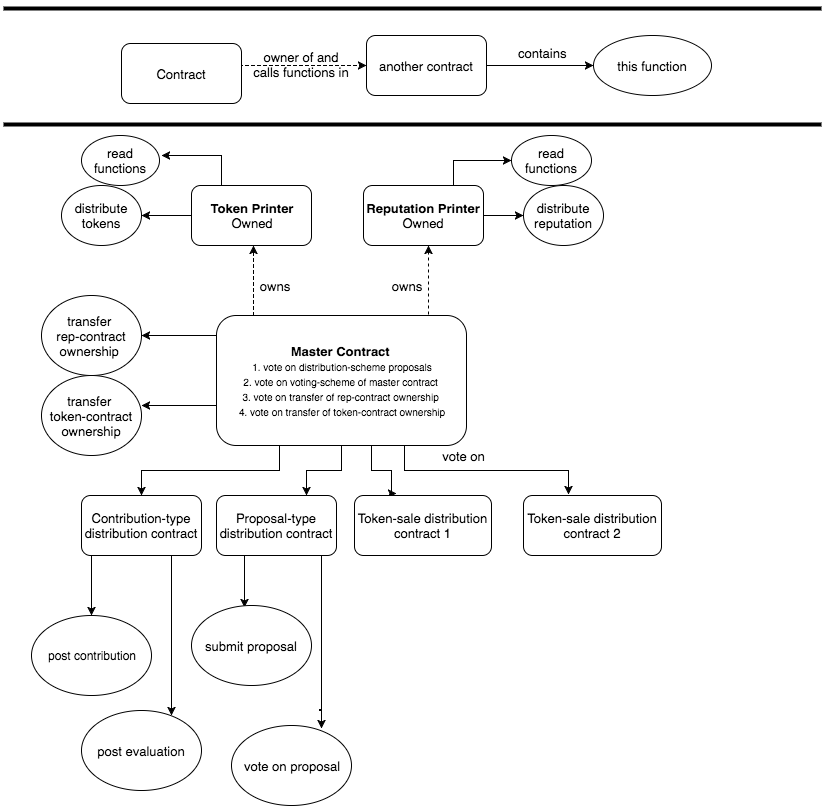

The diagram above was exported from draw.io. Its source (the exported page's mxGraphModel, read from the mxfile embedded in the PNG):
<mxGraphModel dx="853" dy="1677" grid="1" gridSize="10" guides="1" tooltips="1" connect="1" arrows="1" fold="1" page="1" pageScale="1" pageWidth="826" pageHeight="1169" math="0" shadow="0">
  <root>
    <mxCell id="0" />
    <mxCell id="1" parent="0" />
    <mxCell id="2607c37123924801-1" value="&lt;b&gt;Token&amp;nbsp;&lt;/b&gt;&lt;span&gt;&lt;b&gt;Printer&lt;/b&gt;&lt;/span&gt;&lt;div&gt;&lt;span&gt;Owned&lt;/span&gt;&lt;br&gt;&lt;/div&gt;" style="rounded=1;whiteSpace=wrap;html=1;shadow=0;fillColor=#FFFFFF;fontSize=13;" vertex="1" parent="1">
      <mxGeometry x="190" y="60" width="120" height="60" as="geometry" />
    </mxCell>
    <mxCell id="353248bea3c65a8-17" style="edgeStyle=orthogonalEdgeStyle;rounded=0;html=1;exitX=0.25;exitY=1;entryX=0.5;entryY=0;shadow=0;jettySize=auto;orthogonalLoop=1;fontSize=13;dashed=1;dashPattern=1 1;" edge="1" parent="1" source="2607c37123924801-5" target="353248bea3c65a8-5">
      <mxGeometry relative="1" as="geometry" />
    </mxCell>
    <mxCell id="353248bea3c65a8-18" style="edgeStyle=orthogonalEdgeStyle;rounded=0;html=1;exitX=0.5;exitY=1;entryX=0.75;entryY=0;shadow=0;dashed=1;dashPattern=1 1;jettySize=auto;orthogonalLoop=1;fontSize=13;" edge="1" parent="1" source="2607c37123924801-5" target="353248bea3c65a8-6">
      <mxGeometry relative="1" as="geometry" />
    </mxCell>
    <mxCell id="353248bea3c65a8-19" style="edgeStyle=orthogonalEdgeStyle;rounded=0;html=1;exitX=0.75;exitY=1;entryX=0.308;entryY=-0.033;shadow=0;dashed=1;dashPattern=1 1;jettySize=auto;orthogonalLoop=1;fontSize=13;entryPerimeter=0;" edge="1" parent="1" source="2607c37123924801-5" target="353248bea3c65a8-7">
      <mxGeometry relative="1" as="geometry">
        <Array as="points">
          <mxPoint x="370" y="320" />
          <mxPoint x="370" y="345" />
          <mxPoint x="390" y="345" />
        </Array>
      </mxGeometry>
    </mxCell>
    <mxCell id="353248bea3c65a8-21" style="edgeStyle=orthogonalEdgeStyle;rounded=0;html=1;exitX=0.75;exitY=1;entryX=0.325;entryY=-0.017;entryPerimeter=0;shadow=0;dashed=1;dashPattern=1 1;jettySize=auto;orthogonalLoop=1;fontSize=13;" edge="1" parent="1" source="2607c37123924801-5" target="353248bea3c65a8-8">
      <mxGeometry relative="1" as="geometry" />
    </mxCell>
    <mxCell id="2607c37123924801-5" value="&lt;b&gt;Master&amp;nbsp;&lt;span&gt;Contract&amp;nbsp;&lt;/span&gt;&lt;/b&gt;&lt;div&gt;&lt;span&gt;&lt;font style=&quot;font-size: 10px&quot;&gt;1. vote on distribution-scheme proposals&lt;/font&gt;&lt;/span&gt;&lt;/div&gt;&lt;div&gt;&lt;span&gt;&lt;font style=&quot;font-size: 10px&quot;&gt;2. vote on voting-scheme of master contract&amp;nbsp;&lt;/font&gt;&lt;/span&gt;&lt;/div&gt;&lt;div&gt;&lt;span&gt;&lt;font style=&quot;font-size: 10px&quot;&gt;3. vote on transfer of rep-contract ownership&amp;nbsp;&lt;/font&gt;&lt;/span&gt;&lt;/div&gt;&lt;div&gt;&lt;span&gt;&lt;font style=&quot;font-size: 10px&quot;&gt;4. vote on transfer of token-contract ownership&lt;/font&gt;&lt;/span&gt;&lt;/div&gt;" style="rounded=1;whiteSpace=wrap;html=1;shadow=0;fillColor=#FFFFFF;fontSize=13;" vertex="1" parent="1">
      <mxGeometry x="215" y="190" width="250" height="130" as="geometry" />
    </mxCell>
    <mxCell id="2607c37123924801-7" value="" style="edgeStyle=orthogonalEdgeStyle;rounded=0;html=1;shadow=0;jettySize=auto;orthogonalLoop=1;fontSize=13;entryX=0.5;entryY=1;dashed=1;" edge="1" parent="1">
      <mxGeometry relative="1" as="geometry">
        <mxPoint x="252" y="190" as="sourcePoint" />
        <mxPoint x="252" y="120" as="targetPoint" />
        <Array as="points">
          <mxPoint x="252" y="140" />
          <mxPoint x="252" y="140" />
        </Array>
      </mxGeometry>
    </mxCell>
    <mxCell id="2607c37123924801-4" value="&lt;b&gt;Reputation Printer&lt;/b&gt;&lt;div&gt;Owned&lt;/div&gt;" style="rounded=1;whiteSpace=wrap;html=1;shadow=0;fillColor=#FFFFFF;fontSize=13;" vertex="1" parent="1">
      <mxGeometry x="362" y="60" width="120" height="60" as="geometry" />
    </mxCell>
    <mxCell id="2607c37123924801-8" style="edgeStyle=orthogonalEdgeStyle;rounded=0;html=1;shadow=0;jettySize=auto;orthogonalLoop=1;fontSize=13;dashed=1;exitX=0.848;exitY=-0.011;exitPerimeter=0;" edge="1" parent="1" source="2607c37123924801-5">
      <mxGeometry relative="1" as="geometry">
        <mxPoint x="400" y="190" as="sourcePoint" />
        <Array as="points">
          <mxPoint x="427" y="120" />
        </Array>
        <mxPoint x="427" y="120" as="targetPoint" />
      </mxGeometry>
    </mxCell>
    <mxCell id="2607c37123924801-12" value="distribute reputation" style="ellipse;whiteSpace=wrap;html=1;shadow=0;fillColor=#FFFFFF;fontSize=13;" vertex="1" parent="1">
      <mxGeometry x="522" y="60" width="80" height="60" as="geometry" />
    </mxCell>
    <mxCell id="2607c37123924801-13" style="edgeStyle=orthogonalEdgeStyle;rounded=0;html=1;exitX=1;exitY=0.5;entryX=0;entryY=0.5;shadow=0;jettySize=auto;orthogonalLoop=1;fontSize=13;" edge="1" parent="1" source="2607c37123924801-4" target="2607c37123924801-12">
      <mxGeometry relative="1" as="geometry" />
    </mxCell>
    <mxCell id="2607c37123924801-14" value="another contract" style="rounded=1;whiteSpace=wrap;html=1;shadow=0;fillColor=#FFFFFF;fontSize=13;" vertex="1" parent="1">
      <mxGeometry x="365" y="-90" width="120" height="60" as="geometry" />
    </mxCell>
    <mxCell id="2607c37123924801-15" value="this function" style="ellipse;whiteSpace=wrap;html=1;shadow=0;fillColor=#FFFFFF;fontSize=13;" vertex="1" parent="1">
      <mxGeometry x="592" y="-90" width="118" height="60" as="geometry" />
    </mxCell>
    <mxCell id="2607c37123924801-16" value="distribute tokens" style="ellipse;whiteSpace=wrap;html=1;shadow=0;fillColor=#FFFFFF;fontSize=13;" vertex="1" parent="1">
      <mxGeometry x="60" y="60" width="80" height="60" as="geometry" />
    </mxCell>
    <mxCell id="2607c37123924801-17" style="edgeStyle=orthogonalEdgeStyle;rounded=0;html=1;entryX=1;entryY=0.5;shadow=0;jettySize=auto;orthogonalLoop=1;fontSize=13;" edge="1" parent="1" source="2607c37123924801-1" target="2607c37123924801-16">
      <mxGeometry relative="1" as="geometry" />
    </mxCell>
    <mxCell id="2607c37123924801-18" value="read functions" style="ellipse;whiteSpace=wrap;html=1;shadow=0;fillColor=#FFFFFF;fontSize=13;" vertex="1" parent="1">
      <mxGeometry x="510" y="10" width="80" height="50" as="geometry" />
    </mxCell>
    <mxCell id="2607c37123924801-19" style="edgeStyle=orthogonalEdgeStyle;rounded=0;html=1;exitX=0.75;exitY=0;entryX=0;entryY=0.5;shadow=0;jettySize=auto;orthogonalLoop=1;fontSize=13;" edge="1" parent="1" source="2607c37123924801-4" target="2607c37123924801-18">
      <mxGeometry relative="1" as="geometry" />
    </mxCell>
    <mxCell id="2607c37123924801-20" value="read functions" style="ellipse;whiteSpace=wrap;html=1;shadow=0;fillColor=#FFFFFF;fontSize=13;" vertex="1" parent="1">
      <mxGeometry x="80" y="10" width="78" height="50" as="geometry" />
    </mxCell>
    <mxCell id="2607c37123924801-22" style="edgeStyle=orthogonalEdgeStyle;rounded=0;html=1;exitX=0.25;exitY=0;shadow=0;jettySize=auto;orthogonalLoop=1;fontSize=13;" edge="1" parent="1" source="2607c37123924801-1">
      <mxGeometry relative="1" as="geometry">
        <mxPoint x="160" y="30" as="targetPoint" />
        <Array as="points">
          <mxPoint x="220" y="30" />
        </Array>
      </mxGeometry>
    </mxCell>
    <mxCell id="2607c37123924801-23" value="owns" style="text;html=1;strokeColor=none;fillColor=none;align=center;verticalAlign=middle;whiteSpace=wrap;shadow=0;fontSize=13;" vertex="1" parent="1">
      <mxGeometry x="253" y="150" width="40" height="20" as="geometry" />
    </mxCell>
    <mxCell id="2607c37123924801-24" value="owns" style="text;html=1;strokeColor=none;fillColor=none;align=center;verticalAlign=middle;whiteSpace=wrap;shadow=0;fontSize=13;" vertex="1" parent="1">
      <mxGeometry x="385" y="150" width="40" height="20" as="geometry" />
    </mxCell>
    <mxCell id="2607c37123924801-25" value="transfer&amp;nbsp;&lt;div&gt;rep-contract ownership&amp;nbsp;&lt;/div&gt;" style="ellipse;whiteSpace=wrap;html=1;shadow=0;fillColor=#FFFFFF;fontSize=13;" vertex="1" parent="1">
      <mxGeometry x="40" y="170" width="100" height="80" as="geometry" />
    </mxCell>
    <mxCell id="2607c37123924801-26" value="transfer&amp;nbsp;&lt;div&gt;token-contract ownership&lt;/div&gt;" style="ellipse;whiteSpace=wrap;html=1;shadow=0;fillColor=#FFFFFF;fontSize=13;" vertex="1" parent="1">
      <mxGeometry x="40" y="250" width="100" height="80" as="geometry" />
    </mxCell>
    <mxCell id="2607c37123924801-27" style="edgeStyle=orthogonalEdgeStyle;rounded=0;html=1;exitX=0;exitY=0.25;entryX=1;entryY=0.5;shadow=0;jettySize=auto;orthogonalLoop=1;fontSize=13;" edge="1" parent="1" source="2607c37123924801-5" target="2607c37123924801-25">
      <mxGeometry relative="1" as="geometry">
        <Array as="points">
          <mxPoint x="215" y="210" />
        </Array>
      </mxGeometry>
    </mxCell>
    <mxCell id="2607c37123924801-28" style="edgeStyle=orthogonalEdgeStyle;rounded=0;html=1;exitX=0;exitY=0.75;shadow=0;jettySize=auto;orthogonalLoop=1;fontSize=13;" edge="1" parent="1" source="2607c37123924801-5">
      <mxGeometry relative="1" as="geometry">
        <mxPoint x="140" y="280" as="targetPoint" />
        <Array as="points">
          <mxPoint x="215" y="280" />
          <mxPoint x="140" y="280" />
        </Array>
      </mxGeometry>
    </mxCell>
    <mxCell id="2607c37123924801-30" style="edgeStyle=orthogonalEdgeStyle;rounded=0;html=1;entryX=0;entryY=0.5;shadow=0;jettySize=auto;orthogonalLoop=1;fontSize=13;exitX=1;exitY=0.5;" edge="1" parent="1" source="2607c37123924801-14" target="2607c37123924801-15">
      <mxGeometry relative="1" as="geometry">
        <mxPoint x="451" y="-57" as="sourcePoint" />
        <Array as="points">
          <mxPoint x="491" y="-60" />
          <mxPoint x="491" y="-60" />
        </Array>
      </mxGeometry>
    </mxCell>
    <mxCell id="2607c37123924801-31" value="Contract" style="rounded=1;whiteSpace=wrap;html=1;shadow=0;fillColor=#FFFFFF;fontSize=13;" vertex="1" parent="1">
      <mxGeometry x="120" y="-82" width="120" height="60" as="geometry" />
    </mxCell>
    <mxCell id="2607c37123924801-32" style="edgeStyle=orthogonalEdgeStyle;rounded=0;html=1;exitX=1;exitY=0.5;entryX=0;entryY=0.5;shadow=0;jettySize=auto;orthogonalLoop=1;fontSize=13;dashed=1;" edge="1" parent="1" source="2607c37123924801-31" target="2607c37123924801-14">
      <mxGeometry relative="1" as="geometry">
        <Array as="points">
          <mxPoint x="311" y="-60" />
          <mxPoint x="311" y="-60" />
        </Array>
      </mxGeometry>
    </mxCell>
    <mxCell id="2607c37123924801-42" value="" style="line;strokeWidth=4;html=1;perimeter=backbonePerimeter;points=[];outlineConnect=0;shadow=0;fillColor=#FFFFFF;fontSize=13;" vertex="1" parent="1">
      <mxGeometry x="2" y="-6" width="818" height="10" as="geometry" />
    </mxCell>
    <mxCell id="2607c37123924801-50" value="" style="line;strokeWidth=4;html=1;perimeter=backbonePerimeter;points=[];outlineConnect=0;shadow=0;fillColor=#FFFFFF;fontSize=13;" vertex="1" parent="1">
      <mxGeometry x="2" y="-122" width="818" height="10" as="geometry" />
    </mxCell>
    <mxCell id="353248bea3c65a8-1" value="owner of and calls&amp;nbsp;&lt;span&gt;functions in&lt;/span&gt;" style="text;html=1;strokeColor=none;fillColor=none;align=center;verticalAlign=middle;whiteSpace=wrap;shadow=0;fontSize=13;" vertex="1" parent="1">
      <mxGeometry x="250" y="-71" width="100" height="20" as="geometry" />
    </mxCell>
    <mxCell id="353248bea3c65a8-2" value="contains" style="text;html=1;resizable=0;points=[];autosize=1;align=left;verticalAlign=top;spacingTop=-4;fontSize=13;" vertex="1" parent="1">
      <mxGeometry x="515" y="-82" width="60" height="20" as="geometry" />
    </mxCell>
    <mxCell id="353248bea3c65a8-12" style="edgeStyle=orthogonalEdgeStyle;rounded=0;html=1;exitX=0.25;exitY=1;shadow=0;jettySize=auto;orthogonalLoop=1;fontSize=13;" edge="1" parent="1" source="353248bea3c65a8-5" target="353248bea3c65a8-13">
      <mxGeometry relative="1" as="geometry">
        <mxPoint x="110" y="490" as="targetPoint" />
        <Array as="points">
          <mxPoint x="90" y="430" />
        </Array>
      </mxGeometry>
    </mxCell>
    <mxCell id="353248bea3c65a8-16" style="edgeStyle=orthogonalEdgeStyle;rounded=0;html=1;exitX=0.75;exitY=1;entryX=0.75;entryY=0.063;entryPerimeter=0;shadow=0;jettySize=auto;orthogonalLoop=1;fontSize=13;" edge="1" parent="1" source="353248bea3c65a8-5" target="353248bea3c65a8-15">
      <mxGeometry relative="1" as="geometry" />
    </mxCell>
    <mxCell id="353248bea3c65a8-5" value="Contribution-type distribution contract" style="rounded=1;whiteSpace=wrap;html=1;shadow=0;fillColor=#FFFFFF;fontSize=13;" vertex="1" parent="1">
      <mxGeometry x="80" y="370" width="120" height="60" as="geometry" />
    </mxCell>
    <mxCell id="353248bea3c65a8-25" style="edgeStyle=orthogonalEdgeStyle;rounded=0;html=1;exitX=0.25;exitY=1;entryX=0.442;entryY=0.025;entryPerimeter=0;shadow=0;dashed=1;dashPattern=1 1;jettySize=auto;orthogonalLoop=1;fontSize=13;" edge="1" parent="1" source="353248bea3c65a8-6" target="353248bea3c65a8-23">
      <mxGeometry relative="1" as="geometry">
        <Array as="points">
          <mxPoint x="243" y="430" />
        </Array>
      </mxGeometry>
    </mxCell>
    <mxCell id="353248bea3c65a8-26" style="edgeStyle=orthogonalEdgeStyle;rounded=0;html=1;exitX=0.75;exitY=1;entryX=0.75;entryY=0.038;entryPerimeter=0;shadow=0;dashed=1;dashPattern=1 1;jettySize=auto;orthogonalLoop=1;fontSize=13;" edge="1" parent="1" source="353248bea3c65a8-6" target="353248bea3c65a8-24">
      <mxGeometry relative="1" as="geometry">
        <Array as="points">
          <mxPoint x="320" y="430" />
          <mxPoint x="320" y="584" />
          <mxPoint x="318" y="584" />
          <mxPoint x="318" y="585" />
          <mxPoint x="320" y="585" />
        </Array>
      </mxGeometry>
    </mxCell>
    <mxCell id="353248bea3c65a8-6" value="Proposal-type distribution contract" style="rounded=1;whiteSpace=wrap;html=1;shadow=0;fillColor=#FFFFFF;fontSize=13;" vertex="1" parent="1">
      <mxGeometry x="215" y="370" width="120" height="60" as="geometry" />
    </mxCell>
    <mxCell id="353248bea3c65a8-7" value="Token-sale distribution contract 1" style="rounded=1;whiteSpace=wrap;html=1;shadow=0;fillColor=#FFFFFF;fontSize=13;" vertex="1" parent="1">
      <mxGeometry x="353" y="370" width="137" height="60" as="geometry" />
    </mxCell>
    <mxCell id="353248bea3c65a8-8" value="Token-sale distribution contract 2" style="rounded=1;whiteSpace=wrap;html=1;shadow=0;fillColor=#FFFFFF;fontSize=13;" vertex="1" parent="1">
      <mxGeometry x="522" y="370" width="138" height="60" as="geometry" />
    </mxCell>
    <mxCell id="353248bea3c65a8-13" value="post contribution" style="ellipse;whiteSpace=wrap;html=1;" vertex="1" parent="1">
      <mxGeometry x="30" y="490" width="120" height="80" as="geometry" />
    </mxCell>
    <mxCell id="353248bea3c65a8-15" value="post evaluation" style="ellipse;whiteSpace=wrap;html=1;shadow=0;fillColor=#FFFFFF;fontSize=13;" vertex="1" parent="1">
      <mxGeometry x="80" y="585" width="120" height="80" as="geometry" />
    </mxCell>
    <mxCell id="353248bea3c65a8-22" value="vote on" style="text;html=1;strokeColor=none;fillColor=none;align=center;verticalAlign=middle;whiteSpace=wrap;shadow=0;fontSize=13;" vertex="1" parent="1">
      <mxGeometry x="425" y="320" width="75" height="20" as="geometry" />
    </mxCell>
    <mxCell id="353248bea3c65a8-23" value="submit proposal" style="ellipse;whiteSpace=wrap;html=1;shadow=0;fillColor=#FFFFFF;fontSize=13;" vertex="1" parent="1">
      <mxGeometry x="190" y="480" width="120" height="80" as="geometry" />
    </mxCell>
    <mxCell id="353248bea3c65a8-24" value="vote on proposal" style="ellipse;whiteSpace=wrap;html=1;shadow=0;fillColor=#FFFFFF;fontSize=13;" vertex="1" parent="1">
      <mxGeometry x="230" y="600" width="120" height="80" as="geometry" />
    </mxCell>
  </root>
</mxGraphModel>